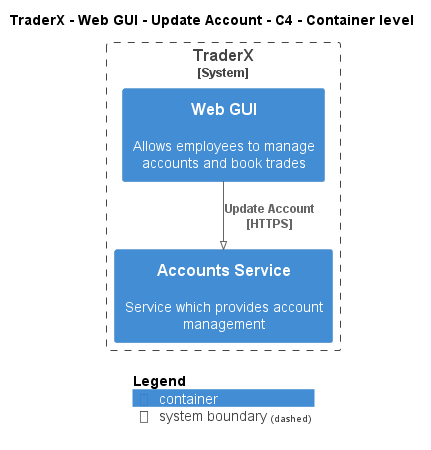

The diagram above was rendered by PlantUML. Its source (embedded in the PNG):
@startuml
!pragma layout smetana
!include ..\..\..\..\..\..\.c4s\C4_Container.puml

AddElementTag("state:new", $bgColor=green, $fontColor=#ffffff, $borderColor=green, $shadowing="False")
AddElementTag("state:changed", $bgColor=orange, $fontColor=#ffffff, $borderColor=orange, $shadowing="False")
AddElementTag("state:removed", $bgColor=red, $fontColor=#ffffff, $borderColor=red, $shadowing="False")

AddRelTag("state:new", $textColor=green, $lineColor=green)
AddRelTag("state:changed", $textColor=orange, $lineColor=orange)
AddRelTag("state:removed", $textColor=red, $lineColor=red)

SHOW_PERSON_PORTRAIT()
LAYOUT_TOP_DOWN()

skinparam linetype polyline

title TraderX - Web GUI - Update Account - C4 - Container level


System_Boundary(TraderX.SoftwareSystems.TraderX, "TraderX") {
    Container(TraderX.SoftwareSystems.TraderX.Containers.WebGUI, "Web GUI", "", "Allows employees to manage accounts and book trades")
    Container(TraderX.SoftwareSystems.TraderX.Containers.AccountsService, "Accounts Service", "", "Service which provides account management")
}

Rel(TraderX.SoftwareSystems.TraderX.Containers.WebGUI, TraderX.SoftwareSystems.TraderX.Containers.AccountsService, "Update Account\n[HTTPS]", $tags='protocol:https')


SHOW_LEGEND()
@enduml